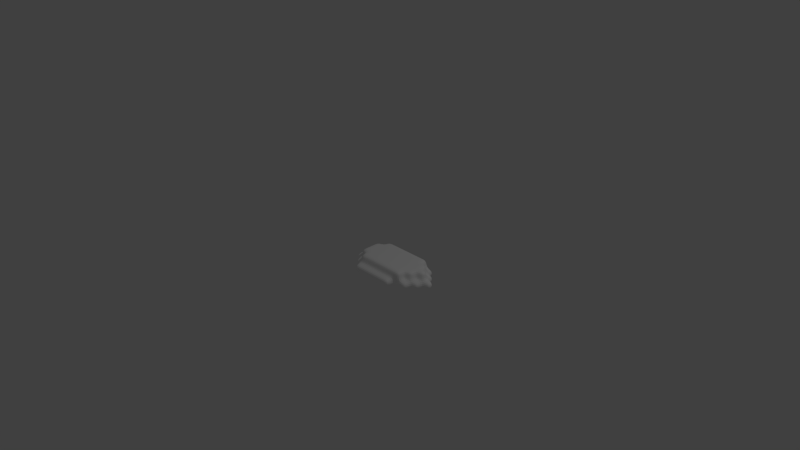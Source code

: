 # Source: petal.blend  (saved by Blender 2.73.0; exported with 4.5.12 LTS)
import bpy
from mathutils import Matrix  # noqa: F401  (used for matrix-valued properties, if any)

bpy.ops.wm.read_factory_settings(use_empty=True)
scene = bpy.context.scene
scene.name = 'Scene'

# ---- collections
col_collection_1 = bpy.data.collections.new('Collection 1'); scene.collection.children.link(col_collection_1)

# ---- materials (node trees are filled in below, after node groups)
mat_palette_001 = bpy.data.materials.new('palette.001')
mat_palette_001.alpha_threshold = 0.0
mat_palette_001.use_transparent_shadow = False
mat_palette_001.diffuse_color = (1.0, 1.0, 1.0, 1.0)
mat_palette_001.specular_color = (0.0, 0.0, 0.0)
mat_palette_001.roughness = 0.5

# ---- material node trees

# ---- world
world_world = bpy.data.worlds.new('World'); scene.world = world_world
world_world.color = (0.05088, 0.05088, 0.05088)
world_world.use_sun_shadow = False
world_world.sun_shadow_jitter_overblur = 0.0
world_world.cycles.sampling_method = 'MANUAL'
world_world.cycles.sample_map_resolution = 256

# ---- cameras
cam_camera = bpy.data.cameras.new('Camera')
cam_camera.clip_end = 100.0
cam_camera.lens = 35.0
cam_camera.sensor_width = 32.0
cam_camera.sensor_height = 18.0
cam_camera.ortho_scale = 7.314
cam_camera.dof.focus_distance = 0.0
cam_camera.dof.aperture_fstop = 128.0

# ---- lights
light_lamp = bpy.data.lights.new('Lamp', 'POINT')
light_lamp.transmission_factor = 0.0
light_lamp.cutoff_distance = 30.0
light_lamp.energy = 100.0
light_lamp.shadow_buffer_clip_start = 1.001
light_lamp.shadow_soft_size = 0.1
light_lamp.shadow_maximum_resolution = 0.006
light_lamp.use_absolute_resolution = True
light_lamp.cycles.use_multiple_importance_sampling = False

# ---- meshes
me_petalvox = bpy.data.meshes.new('petalVox')
me_petalvox.from_pydata([(-0.5819, -0.1276, 2.5), (-0.5819, 0.8724, 2.5), (-0.5819, 0.8724, 1.5), (-0.5819, -0.1276, 1.5), (1.418, 0.8724, -0.5), (1.418, 1.872, -0.5), (1.418, 1.872, -1.5), (1.418, 0.8724, -1.5), (1.418, 0.8724, 3.5), (1.418, 1.872, 3.5), (1.418, 1.872, 2.5), (1.418, 0.8724, 2.5), (0.4181, 0.8724, 2.5), (0.4181, 1.872, 2.5), (0.4181, 1.872, 1.5), (0.4181, 0.8724, 1.5), (-0.5819, 0.8724, 0.5), (-0.5819, -0.1276, 0.5), (0.4181, 0.8724, 0.5), (0.4181, 1.872, 0.5), (0.4181, 1.872, -0.5), (0.4181, 0.8724, -0.5), (-0.5819, 0.8724, -0.5), (-0.5819, -0.1276, -0.5), (0.4181, -0.1276, -0.5), (0.4181, 0.8724, -1.5), (0.4181, -0.1276, -1.5), (1.418, -0.1276, -1.5), (1.418, 0.8724, -2.5), (1.418, -0.1276, -2.5), (1.418, -0.1276, 4.5), (1.418, 0.8724, 4.5), (1.418, -0.1276, 3.5), (0.4181, -0.1276, 3.5), (0.4181, 0.8724, 3.5), (0.4181, -0.1276, 2.5), (7.418, -0.1276, -1.5), (7.418, -0.1276, -2.5), (7.418, 0.8724, -2.5), (7.418, 0.8724, -1.5), (7.418, -0.1276, 4.5), (7.418, -0.1276, 3.5), (7.418, 0.8724, 3.5), (7.418, 0.8724, 4.5), (8.418, 0.8724, 3.5), (8.418, 0.8724, 2.5), (8.418, 1.872, 2.5), (8.418, 1.872, 3.5), (8.418, 0.8724, -0.5), (8.418, 0.8724, -1.5), (8.418, 1.872, -1.5), (8.418, 1.872, -0.5), (9.418, -0.1276, 3.5), (9.418, -0.1276, 2.5), (9.418, 0.8724, 2.5), (9.418, 0.8724, 3.5), (9.418, 0.8724, 1.5), (9.418, 1.872, 1.5), (9.418, 1.872, 2.5), (9.418, 0.8724, 0.5), (9.418, 0.8724, -0.5), (9.418, 1.872, -0.5), (9.418, 1.872, 0.5), (9.418, -0.1276, -0.5), (9.418, -0.1276, -1.5), (9.418, 0.8724, -1.5), (10.42, -0.1276, 2.5), (10.42, -0.1276, 1.5), (10.42, 0.8724, 1.5), (10.42, 0.8724, 2.5), (10.42, -0.1276, 0.5), (10.42, -0.1276, -0.5), (10.42, 0.8724, -0.5), (10.42, 0.8724, 0.5), (11.42, -0.1276, 1.5), (11.42, -0.1276, 0.5), (11.42, 0.8724, 0.5), (11.42, 0.8724, 1.5), (10.42, 1.872, 0.5), (10.42, 1.872, 1.5), (6.418, 0.8724, 3.5), (7.418, 1.872, 3.5), (6.418, 1.872, 3.5), (8.418, -0.1276, 3.5), (6.418, -0.1276, 4.5), (6.418, 0.8724, 4.5), (4.418, -0.1276, 4.5), (5.418, -0.1276, 4.5), (5.418, 0.8724, 4.5), (4.418, 0.8724, 4.5), (2.418, 0.8724, 3.5), (2.418, 1.872, 3.5), (3.418, 0.8724, 3.5), (3.418, 1.872, 3.5), (4.418, 0.8724, 3.5), (4.418, 1.872, 3.5), (5.418, 0.8724, 3.5), (5.418, 1.872, 3.5), (2.418, -0.1276, 4.5), (2.418, 0.8724, 4.5), (3.418, -0.1276, 4.5), (3.418, 0.8724, 4.5), (6.418, 0.8724, -1.5), (6.418, 1.872, -1.5), (7.418, 1.872, -1.5), (6.418, -0.1276, -2.5), (6.418, 0.8724, -2.5), (8.418, -0.1276, -1.5), (3.418, 0.8724, -1.5), (3.418, 1.872, -1.5), (4.418, 1.872, -1.5), (4.418, 0.8724, -1.5), (2.418, 0.8724, -1.5), (2.418, 1.872, -1.5), (5.418, 1.872, -1.5), (5.418, 0.8724, -1.5), (3.418, -0.1276, -2.5), (3.418, 0.8724, -2.5), (4.418, 0.8724, -2.5), (4.418, -0.1276, -2.5), (5.418, -0.1276, -2.5), (5.418, 0.8724, -2.5), (2.418, 0.8724, -2.5), (2.418, -0.1276, -2.5), (6.418, -0.1276, -1.5), (7.418, -0.1276, -0.5), (8.418, -0.1276, -0.5), (8.418, -0.1276, 0.5), (9.418, -0.1276, 0.5), (8.418, -0.1276, 1.5), (9.418, -0.1276, 1.5), (8.418, -0.1276, 2.5), (7.418, -0.1276, 2.5), (6.418, -0.1276, 3.5), (1.418, -0.1276, 2.5), (2.418, -0.1276, 2.5), (2.418, -0.1276, 3.5), (3.418, -0.1276, 2.5), (3.418, -0.1276, 3.5), (4.418, -0.1276, 2.5), (4.418, -0.1276, 3.5), (5.418, -0.1276, 2.5), (5.418, -0.1276, 3.5), (0.4181, -0.1276, 1.5), (1.418, -0.1276, 1.5), (2.418, -0.1276, 1.5), (3.418, -0.1276, 1.5), (4.418, -0.1276, 1.5), (5.418, -0.1276, 1.5), (6.418, -0.1276, 2.5), (1.418, -0.1276, 0.5), (1.418, -0.1276, -0.5), (2.418, -0.1276, -0.5), (2.418, -0.1276, 0.5), (3.418, -0.1276, -0.5), (3.418, -0.1276, 0.5), (4.418, -0.1276, -0.5), (4.418, -0.1276, 0.5), (2.418, -0.1276, -1.5), (5.418, -0.1276, -0.5), (5.418, -0.1276, -1.5), (6.418, -0.1276, -0.5), (3.418, -0.1276, -1.5), (6.418, -0.1276, 0.5), (7.418, -0.1276, 0.5), (4.418, -0.1276, -1.5), (6.418, -0.1276, 1.5), (0.4181, -0.1276, 0.5), (7.418, -0.1276, 1.5), (5.418, -0.1276, 0.5), (6.418, 1.872, -0.5), (7.418, 1.872, -0.5), (7.418, 1.872, 0.5), (8.418, 1.872, 0.5), (7.418, 1.872, 1.5), (8.418, 1.872, 1.5), (7.418, 1.872, 2.5), (6.418, 1.872, 2.5), (3.418, 1.872, -0.5), (4.418, 1.872, -0.5), (2.418, 1.872, -0.5), (4.418, 1.872, 0.5), (5.418, 1.872, 0.5), (5.418, 1.872, -0.5), (6.418, 1.872, 0.5), (3.418, 1.872, 0.5), (2.418, 1.872, 2.5), (3.418, 1.872, 2.5), (4.418, 1.872, 2.5), (1.418, 1.872, 1.5), (2.418, 1.872, 0.5), (6.418, 1.872, 1.5), (5.418, 1.872, 2.5), (1.418, 1.872, 0.5), (4.418, 1.872, 1.5), (5.418, 1.872, 1.5), (3.418, 1.872, 1.5), (2.418, 1.872, 1.5)], [], [(0, 1, 2, 3), (4, 5, 6, 7), (8, 9, 10, 11), (12, 13, 14, 15), (3, 2, 16, 17), (18, 19, 20, 21), (17, 16, 22, 23), (24, 21, 25, 26), (27, 7, 28, 29), (15, 14, 19, 18), (30, 31, 8, 32), (33, 34, 12, 35), (36, 37, 38, 39), (40, 41, 42, 43), (44, 45, 46, 47), (48, 49, 50, 51), (52, 53, 54, 55), (54, 56, 57, 58), (59, 60, 61, 62), (63, 64, 65, 60), (66, 67, 68, 69), (70, 71, 72, 73), (74, 75, 76, 77), (68, 73, 78, 79), (80, 42, 81, 82), (41, 83, 44, 42), (84, 40, 43, 85), (0, 35, 12, 1), (86, 87, 88, 89), (8, 90, 91, 9), (90, 92, 93, 91), (92, 94, 95, 93), (12, 11, 10, 13), (96, 80, 82, 97), (87, 84, 85, 88), (94, 96, 97, 95), (30, 98, 99, 31), (98, 100, 101, 99), (100, 86, 89, 101), (33, 32, 8, 34), (42, 44, 47, 81), (83, 52, 55, 44), (45, 54, 58, 46), (53, 66, 69, 54), (67, 74, 77, 68), (56, 68, 79, 57), (102, 103, 104, 39), (105, 106, 38, 37), (36, 39, 49, 107), (108, 109, 110, 111), (112, 113, 109, 108), (7, 6, 113, 112), (111, 110, 114, 115), (116, 117, 118, 119), (115, 114, 103, 102), (120, 121, 106, 105), (21, 20, 5, 4), (23, 22, 21, 24), (26, 25, 7, 27), (29, 28, 122, 123), (119, 118, 121, 120), (123, 122, 117, 116), (39, 104, 50, 49), (48, 51, 61, 60), (107, 49, 65, 64), (63, 60, 72, 71), (70, 73, 76, 75), (59, 62, 78, 73), (124, 105, 37, 36), (125, 36, 107, 126), (127, 126, 63, 128), (129, 127, 128, 130), (131, 129, 130, 53), (41, 132, 131, 83), (84, 133, 41, 40), (32, 134, 135, 136), (136, 135, 137, 138), (138, 137, 139, 140), (140, 139, 141, 142), (0, 3, 143, 35), (35, 143, 144, 134), (134, 144, 145, 135), (135, 145, 146, 137), (137, 146, 147, 139), (139, 147, 148, 141), (142, 141, 149, 133), (150, 151, 152, 153), (153, 152, 154, 155), (155, 154, 156, 157), (151, 27, 158, 152), (159, 160, 124, 161), (86, 140, 142, 87), (152, 158, 162, 154), (163, 161, 125, 164), (154, 162, 165, 156), (162, 116, 119, 165), (141, 148, 166, 149), (3, 17, 167, 143), (143, 167, 150, 144), (144, 150, 153, 145), (160, 120, 105, 124), (161, 124, 36, 125), (164, 125, 126, 127), (168, 164, 127, 129), (132, 168, 129, 131), (133, 149, 132, 41), (87, 142, 133, 84), (145, 153, 155, 146), (146, 155, 157, 147), (147, 157, 169, 148), (148, 169, 163, 166), (17, 23, 24, 167), (167, 24, 151, 150), (156, 165, 160, 159), (157, 156, 159, 169), (169, 159, 161, 163), (24, 26, 27, 151), (166, 163, 164, 168), (27, 29, 123, 158), (165, 119, 120, 160), (149, 166, 168, 132), (158, 123, 116, 162), (30, 32, 136, 98), (98, 136, 138, 100), (100, 138, 140, 86), (33, 35, 134, 32), (83, 131, 53, 52), (126, 107, 64, 63), (53, 130, 67, 66), (130, 128, 70, 67), (128, 63, 71, 70), (67, 70, 75, 74), (170, 171, 104, 103), (172, 173, 51, 171), (174, 175, 173, 172), (176, 46, 175, 174), (82, 81, 176, 177), (102, 39, 38, 106), (178, 179, 110, 109), (85, 43, 42, 80), (1, 12, 15, 2), (180, 178, 109, 113), (5, 180, 113, 6), (89, 88, 96, 94), (181, 182, 183, 179), (179, 183, 114, 110), (182, 184, 170, 183), (108, 111, 118, 117), (185, 181, 179, 178), (9, 91, 186, 10), (91, 93, 187, 186), (93, 95, 188, 187), (13, 10, 189, 14), (190, 185, 178, 180), (2, 15, 18, 16), (183, 170, 103, 114), (184, 172, 171, 170), (191, 174, 172, 184), (177, 176, 174, 191), (97, 82, 177, 192), (115, 102, 106, 121), (193, 190, 180, 5), (88, 85, 80, 96), (19, 193, 5, 20), (16, 18, 21, 22), (194, 195, 182, 181), (21, 4, 7, 25), (195, 191, 184, 182), (7, 112, 122, 28), (196, 194, 181, 185), (192, 177, 191, 195), (95, 97, 192, 188), (111, 115, 121, 118), (112, 108, 117, 122), (10, 186, 197, 189), (197, 196, 185, 190), (186, 187, 196, 197), (187, 188, 194, 196), (188, 192, 195, 194), (14, 189, 193, 19), (189, 197, 190, 193), (31, 99, 90, 8), (99, 101, 92, 90), (101, 89, 94, 92), (34, 8, 11, 12), (81, 47, 46, 176), (171, 51, 50, 104), (44, 55, 54, 45), (46, 58, 57, 175), (173, 62, 61, 51), (175, 57, 62, 173), (48, 60, 65, 49), (54, 69, 68, 56), (59, 73, 72, 60), (68, 77, 76, 73), (57, 79, 78, 62)])
_uv = me_petalvox.uv_layers.new(name='UVMap')
_uv.uv.foreach_set('vector', [0.4688, 0.4375, 0.4375, 0.4375, 0.4375, 0.4062, 0.4688, 0.4062, 0.625, 0.3125, 0.625, 0.3438, 0.5937, 0.3438, 0.5937, 0.3125, 0.6562, 0.3437, 0.6562, 0.375, 0.625, 0.375, 0.625, 0.3438, 0.4375, 0.4375, 0.4062, 0.4375, 0.4062, 0.4062, 0.4375, 0.4062, 0.4688, 0.4062, 0.4375, 0.4062, 0.4375, 0.375, 0.4688, 0.375, 0.4375, 0.375, 0.4062, 0.375, 0.4062, 0.3437, 0.4375, 0.3437, 0.4688, 0.375, 0.4375, 0.375, 0.4375, 0.3437, 0.4688, 0.3437, 0.6875, 0.3125, 0.6875, 0.3438, 0.6562, 0.3438, 0.6562, 0.3125, 0.375, 0.2813, 0.375, 0.3125, 0.3438, 0.3125, 0.3438, 0.2813, 0.4375, 0.4062, 0.4062, 0.4062, 0.4062, 0.375, 0.4375, 0.375, 0.6875, 0.25, 0.6875, 0.2812, 0.6562, 0.2812, 0.6562, 0.25, 0.7187, 0.3125, 0.7187, 0.3438, 0.6875, 0.3438, 0.6875, 0.3125, 0.5, 0.3125, 0.5, 0.3438, 0.4688, 0.3438, 0.4688, 0.3125, 0.5, 0.2812, 0.4688, 0.2812, 0.4688, 0.25, 0.5, 0.25, 0.375, 0.375, 0.375, 0.3437, 0.4062, 0.3437, 0.4062, 0.375, 0.5937, 0.2812, 0.5937, 0.25, 0.625, 0.25, 0.625, 0.2812, 0.4062, 0.4062, 0.4062, 0.4375, 0.375, 0.4375, 0.375, 0.4062, 0.6875, 0.3125, 0.6562, 0.3125, 0.6562, 0.2812, 0.6875, 0.2812, 0.6562, 0.3437, 0.6875, 0.3438, 0.6875, 0.375, 0.6562, 0.375, 0.5625, 0.25, 0.5937, 0.25, 0.5937, 0.2812, 0.5625, 0.2812, 0.75, 0.3438, 0.7187, 0.3438, 0.7187, 0.3125, 0.75, 0.3125, 0.625, 0.3125, 0.5937, 0.3125, 0.5937, 0.2812, 0.625, 0.2812, 0.625, 0.3125, 0.625, 0.2812, 0.6562, 0.2812, 0.6562, 0.3125, 0.7187, 0.375, 0.6875, 0.375, 0.6875, 0.3437, 0.7187, 0.3437, 0.3437, 0.6562, 0.3437, 0.6875, 0.3125, 0.6875, 0.3125, 0.6562, 0.375, 0.6875, 0.375, 0.7188, 0.3438, 0.7188, 0.3437, 0.6875, 0.375, 0.4688, 0.375, 0.5, 0.3438, 0.5, 0.3438, 0.4688, 0.4687, 0.3125, 0.4375, 0.3125, 0.4375, 0.2812, 0.4687, 0.2812, 0.375, 0.4063, 0.375, 0.4375, 0.3438, 0.4375, 0.3437, 0.4063, 0.3437, 0.5, 0.3437, 0.5312, 0.3125, 0.5312, 0.3125, 0.5, 0.3437, 0.5312, 0.3437, 0.5625, 0.3125, 0.5625, 0.3125, 0.5312, 0.3437, 0.5625, 0.3437, 0.5938, 0.3125, 0.5938, 0.3125, 0.5625, 0.6875, 0.25, 0.7188, 0.25, 0.7188, 0.2812, 0.6875, 0.2812, 0.3437, 0.625, 0.3437, 0.6562, 0.3125, 0.6562, 0.3125, 0.625, 0.375, 0.4375, 0.375, 0.4688, 0.3438, 0.4688, 0.3438, 0.4375, 0.3437, 0.5938, 0.3437, 0.625, 0.3125, 0.625, 0.3125, 0.5938, 0.375, 0.3125, 0.375, 0.3438, 0.3437, 0.3438, 0.3437, 0.3125, 0.375, 0.3438, 0.375, 0.375, 0.3437, 0.375, 0.3437, 0.3438, 0.375, 0.375, 0.375, 0.4063, 0.3437, 0.4063, 0.3437, 0.375, 0.4062, 0.3125, 0.4062, 0.3437, 0.375, 0.3437, 0.375, 0.3125, 0.3437, 0.6875, 0.3438, 0.7188, 0.3125, 0.7188, 0.3125, 0.6875, 0.375, 0.7188, 0.375, 0.75, 0.3438, 0.75, 0.3438, 0.7188, 0.3125, 0.3125, 0.3125, 0.2813, 0.3437, 0.2813, 0.3437, 0.3125, 0.4375, 0.2812, 0.4375, 0.3125, 0.4062, 0.3125, 0.4062, 0.2812, 0.5937, 0.3125, 0.5625, 0.3125, 0.5625, 0.2812, 0.5937, 0.2812, 0.6875, 0.3125, 0.6875, 0.2812, 0.7187, 0.2812, 0.7187, 0.3125, 0.2812, 0.6562, 0.3125, 0.6562, 0.3125, 0.6875, 0.2812, 0.6875, 0.3125, 0.4688, 0.3437, 0.4688, 0.3437, 0.5, 0.3125, 0.5, 0.25, 0.6875, 0.2812, 0.6875, 0.2812, 0.7188, 0.25, 0.7188, 0.2812, 0.5625, 0.3125, 0.5625, 0.3125, 0.5938, 0.2812, 0.5938, 0.2812, 0.5312, 0.3125, 0.5312, 0.3125, 0.5625, 0.2812, 0.5625, 0.2812, 0.5, 0.3125, 0.5, 0.3125, 0.5312, 0.2812, 0.5312, 0.2812, 0.5938, 0.3125, 0.5938, 0.3125, 0.625, 0.2812, 0.625, 0.3125, 0.375, 0.3437, 0.375, 0.3437, 0.4063, 0.3125, 0.4063, 0.2812, 0.625, 0.3125, 0.625, 0.3125, 0.6562, 0.2812, 0.6562, 0.3125, 0.4375, 0.3437, 0.4375, 0.3437, 0.4688, 0.3125, 0.4688, 0.4375, 0.3437, 0.4062, 0.3437, 0.4062, 0.3125, 0.4375, 0.3125, 0.5625, 0.3437, 0.5625, 0.3125, 0.5937, 0.3125, 0.5937, 0.3438, 0.4688, 0.3125, 0.4688, 0.2812, 0.5, 0.2812, 0.5, 0.3125, 0.3125, 0.3125, 0.3437, 0.3125, 0.3437, 0.3438, 0.3125, 0.3438, 0.3125, 0.4063, 0.3437, 0.4063, 0.3437, 0.4375, 0.3125, 0.4375, 0.3125, 0.3438, 0.3437, 0.3438, 0.3437, 0.375, 0.3125, 0.375, 0.2812, 0.6875, 0.3125, 0.6875, 0.3125, 0.7188, 0.2812, 0.7188, 0.7188, 0.25, 0.75, 0.25, 0.75, 0.2812, 0.7188, 0.2812, 0.25, 0.7188, 0.2812, 0.7188, 0.2812, 0.75, 0.25, 0.75, 0.375, 0.2812, 0.4062, 0.2812, 0.4062, 0.3125, 0.375, 0.3125, 0.2812, 0.3125, 0.2812, 0.2813, 0.3125, 0.2813, 0.3125, 0.3125, 0.4375, 0.3125, 0.4688, 0.3125, 0.4688, 0.3438, 0.4375, 0.3438, 0.5625, 0.5312, 0.5312, 0.5312, 0.5312, 0.5, 0.5625, 0.5, 0.5938, 0.5, 0.5625, 0.5, 0.5625, 0.4688, 0.5938, 0.4688, 0.625, 0.4688, 0.5938, 0.4688, 0.5938, 0.4375, 0.625, 0.4375, 0.6562, 0.4688, 0.625, 0.4688, 0.625, 0.4375, 0.6562, 0.4375, 0.6875, 0.4688, 0.6562, 0.4688, 0.6562, 0.4375, 0.6875, 0.4375, 0.7187, 0.5, 0.6875, 0.5, 0.6875, 0.4688, 0.7187, 0.4688, 0.75, 0.5312, 0.7187, 0.5312, 0.7187, 0.5, 0.75, 0.5, 0.7188, 0.6875, 0.6875, 0.6875, 0.6875, 0.6562, 0.7188, 0.6562, 0.7188, 0.6562, 0.6875, 0.6562, 0.6875, 0.625, 0.7188, 0.625, 0.7188, 0.625, 0.6875, 0.625, 0.6875, 0.5938, 0.7188, 0.5938, 0.7188, 0.5938, 0.6875, 0.5938, 0.6875, 0.5625, 0.7187, 0.5625, 0.6875, 0.75, 0.6562, 0.75, 0.6562, 0.7188, 0.6875, 0.7188, 0.6875, 0.7188, 0.6562, 0.7188, 0.6562, 0.6875, 0.6875, 0.6875, 0.6875, 0.6875, 0.6562, 0.6875, 0.6562, 0.6562, 0.6875, 0.6562, 0.6875, 0.6562, 0.6562, 0.6562, 0.6562, 0.625, 0.6875, 0.625, 0.6875, 0.625, 0.6562, 0.625, 0.6562, 0.5938, 0.6875, 0.5938, 0.6875, 0.5938, 0.6562, 0.5938, 0.6562, 0.5625, 0.6875, 0.5625, 0.7187, 0.5625, 0.6875, 0.5625, 0.6875, 0.5312, 0.7187, 0.5312, 0.625, 0.6875, 0.5938, 0.6875, 0.5938, 0.6562, 0.625, 0.6562, 0.625, 0.6562, 0.5938, 0.6562, 0.5938, 0.625, 0.625, 0.625, 0.625, 0.625, 0.5938, 0.625, 0.5938, 0.5938, 0.625, 0.5938, 0.5938, 0.6875, 0.5625, 0.6875, 0.5625, 0.6562, 0.5938, 0.6562, 0.5938, 0.5625, 0.5625, 0.5625, 0.5625, 0.5312, 0.5938, 0.5312, 0.75, 0.5938, 0.7188, 0.5938, 0.7187, 0.5625, 0.75, 0.5625, 0.5938, 0.6562, 0.5625, 0.6562, 0.5625, 0.625, 0.5938, 0.625, 0.625, 0.5312, 0.5938, 0.5312, 0.5938, 0.5, 0.625, 0.5, 0.5938, 0.625, 0.5625, 0.625, 0.5625, 0.5938, 0.5938, 0.5938, 0.5625, 0.625, 0.5312, 0.625, 0.5312, 0.5938, 0.5625, 0.5938, 0.6875, 0.5625, 0.6562, 0.5625, 0.6562, 0.5312, 0.6875, 0.5312, 0.6562, 0.75, 0.625, 0.75, 0.625, 0.7188, 0.6562, 0.7188, 0.6562, 0.7188, 0.625, 0.7188, 0.625, 0.6875, 0.6562, 0.6875, 0.6562, 0.6875, 0.625, 0.6875, 0.625, 0.6562, 0.6562, 0.6562, 0.5625, 0.5625, 0.5312, 0.5625, 0.5312, 0.5312, 0.5625, 0.5312, 0.5938, 0.5312, 0.5625, 0.5312, 0.5625, 0.5, 0.5938, 0.5, 0.625, 0.5, 0.5938, 0.5, 0.5938, 0.4688, 0.625, 0.4688, 0.6562, 0.5, 0.625, 0.5, 0.625, 0.4688, 0.6562, 0.4688, 0.6875, 0.5, 0.6562, 0.5, 0.6562, 0.4688, 0.6875, 0.4688, 0.7187, 0.5312, 0.6875, 0.5312, 0.6875, 0.5, 0.7187, 0.5, 0.75, 0.5625, 0.7187, 0.5625, 0.7187, 0.5312, 0.75, 0.5312, 0.6562, 0.6562, 0.625, 0.6562, 0.625, 0.625, 0.6562, 0.625, 0.6562, 0.625, 0.625, 0.625, 0.625, 0.5938, 0.6562, 0.5938, 0.6562, 0.5938, 0.625, 0.5938, 0.625, 0.5625, 0.6562, 0.5625, 0.6562, 0.5625, 0.625, 0.5625, 0.625, 0.5312, 0.6562, 0.5312, 0.625, 0.75, 0.5938, 0.75, 0.5938, 0.7188, 0.625, 0.7188, 0.625, 0.7188, 0.5938, 0.7188, 0.5938, 0.6875, 0.625, 0.6875, 0.5938, 0.5938, 0.5625, 0.5938, 0.5625, 0.5625, 0.5938, 0.5625, 0.625, 0.5938, 0.5938, 0.5938, 0.5938, 0.5625, 0.625, 0.5625, 0.625, 0.5625, 0.5938, 0.5625, 0.5938, 0.5312, 0.625, 0.5312, 0.5938, 0.7188, 0.5625, 0.7188, 0.5625, 0.6875, 0.5938, 0.6875, 0.6562, 0.5312, 0.625, 0.5312, 0.625, 0.5, 0.6562, 0.5, 0.5625, 0.6875, 0.5312, 0.6875, 0.5312, 0.6562, 0.5625, 0.6562, 0.5625, 0.5938, 0.5312, 0.5938, 0.5312, 0.5625, 0.5625, 0.5625, 0.6875, 0.5312, 0.6562, 0.5312, 0.6562, 0.5, 0.6875, 0.5, 0.5625, 0.6562, 0.5312, 0.6562, 0.5312, 0.625, 0.5625, 0.625, 0.75, 0.6875, 0.7188, 0.6875, 0.7188, 0.6562, 0.75, 0.6562, 0.75, 0.6562, 0.7188, 0.6562, 0.7188, 0.625, 0.75, 0.625, 0.75, 0.625, 0.7188, 0.625, 0.7188, 0.5938, 0.75, 0.5938, 0.7188, 0.7188, 0.6875, 0.7188, 0.6875, 0.6875, 0.7188, 0.6875, 0.7187, 0.4688, 0.6875, 0.4688, 0.6875, 0.4375, 0.7187, 0.4375, 0.5938, 0.4688, 0.5625, 0.4688, 0.5625, 0.4375, 0.5938, 0.4375, 0.6875, 0.4375, 0.6562, 0.4375, 0.6562, 0.4062, 0.6875, 0.4062, 0.6562, 0.4375, 0.625, 0.4375, 0.625, 0.4062, 0.6562, 0.4062, 0.625, 0.4375, 0.5938, 0.4375, 0.5938, 0.4062, 0.625, 0.4062, 0.6562, 0.4062, 0.625, 0.4062, 0.625, 0.375, 0.6562, 0.375, 0.4062, 0.625, 0.4062, 0.6562, 0.375, 0.6562, 0.375, 0.625, 0.4375, 0.6562, 0.4375, 0.6875, 0.4062, 0.6875, 0.4062, 0.6562, 0.4688, 0.6562, 0.4688, 0.6875, 0.4375, 0.6875, 0.4375, 0.6562, 0.5, 0.6562, 0.5, 0.6875, 0.4688, 0.6875, 0.4688, 0.6562, 0.5312, 0.625, 0.5312, 0.6562, 0.5, 0.6562, 0.5, 0.625, 0.2812, 0.3438, 0.2812, 0.3125, 0.3125, 0.3125, 0.3125, 0.3438, 0.4062, 0.5312, 0.4062, 0.5625, 0.375, 0.5625, 0.375, 0.5312, 0.5, 0.2812, 0.5, 0.25, 0.5312, 0.25, 0.5312, 0.2812, 0.5, 0.4375, 0.4688, 0.4375, 0.4688, 0.4062, 0.5, 0.4062, 0.4062, 0.5, 0.4062, 0.5312, 0.375, 0.5312, 0.375, 0.5, 0.4062, 0.4687, 0.4062, 0.5, 0.375, 0.5, 0.375, 0.4688, 0.5, 0.3437, 0.5, 0.3125, 0.5312, 0.3125, 0.5312, 0.3438, 0.4375, 0.5625, 0.4375, 0.5938, 0.4062, 0.5938, 0.4062, 0.5625, 0.4062, 0.5625, 0.4062, 0.5938, 0.375, 0.5938, 0.375, 0.5625, 0.4375, 0.5938, 0.4375, 0.625, 0.4062, 0.625, 0.4062, 0.5938, 0.2812, 0.4375, 0.2812, 0.4063, 0.3125, 0.4063, 0.3125, 0.4375, 0.4375, 0.5312, 0.4375, 0.5625, 0.4062, 0.5625, 0.4062, 0.5312, 0.5312, 0.4687, 0.5312, 0.5, 0.5, 0.5, 0.5, 0.4687, 0.5312, 0.5, 0.5312, 0.5312, 0.5, 0.5312, 0.5, 0.5, 0.5312, 0.5312, 0.5312, 0.5625, 0.5, 0.5625, 0.5, 0.5312, 0.5, 0.4375, 0.5, 0.4687, 0.4687, 0.4687, 0.4687, 0.4375, 0.4375, 0.5, 0.4375, 0.5312, 0.4062, 0.5312, 0.4062, 0.5, 0.5, 0.4062, 0.4688, 0.4062, 0.4688, 0.375, 0.5, 0.375, 0.4062, 0.5938, 0.4062, 0.625, 0.375, 0.625, 0.375, 0.5938, 0.4375, 0.625, 0.4375, 0.6562, 0.4062, 0.6562, 0.4062, 0.625, 0.4688, 0.625, 0.4688, 0.6562, 0.4375, 0.6562, 0.4375, 0.625, 0.5, 0.625, 0.5, 0.6562, 0.4688, 0.6562, 0.4688, 0.625, 0.5312, 0.5937, 0.5312, 0.625, 0.5, 0.625, 0.5, 0.5938, 0.2812, 0.375, 0.2812, 0.3438, 0.3125, 0.3438, 0.3125, 0.375, 0.4375, 0.4687, 0.4375, 0.5, 0.4062, 0.5, 0.4062, 0.4687, 0.5, 0.3125, 0.5, 0.2812, 0.5312, 0.2812, 0.5312, 0.3125, 0.4375, 0.4375, 0.4375, 0.4687, 0.4062, 0.4687, 0.4062, 0.4375, 0.5, 0.375, 0.4688, 0.375, 0.4688, 0.3437, 0.5, 0.3437, 0.4688, 0.5625, 0.4688, 0.5938, 0.4375, 0.5938, 0.4375, 0.5625, 0.5937, 0.3437, 0.5937, 0.375, 0.5625, 0.375, 0.5625, 0.3438, 0.4688, 0.5938, 0.4688, 0.625, 0.4375, 0.625, 0.4375, 0.5938, 0.2812, 0.5, 0.2812, 0.4688, 0.3125, 0.4688, 0.3125, 0.5, 0.4688, 0.5312, 0.4688, 0.5625, 0.4375, 0.5625, 0.4375, 0.5312, 0.5, 0.5938, 0.5, 0.625, 0.4688, 0.625, 0.4688, 0.5938, 0.5312, 0.5625, 0.5312, 0.5937, 0.5, 0.5938, 0.5, 0.5625, 0.2812, 0.4063, 0.2812, 0.375, 0.3125, 0.375, 0.3125, 0.4063, 0.2812, 0.4688, 0.2812, 0.4375, 0.3125, 0.4375, 0.3125, 0.4688, 0.5, 0.4687, 0.5, 0.5, 0.4688, 0.5, 0.4687, 0.4687, 0.4688, 0.5, 0.4688, 0.5312, 0.4375, 0.5312, 0.4375, 0.5, 0.5, 0.5, 0.5, 0.5312, 0.4688, 0.5312, 0.4688, 0.5, 0.5, 0.5312, 0.5, 0.5625, 0.4688, 0.5625, 0.4688, 0.5312, 0.5, 0.5625, 0.5, 0.5938, 0.4688, 0.5938, 0.4688, 0.5625, 0.4687, 0.4375, 0.4687, 0.4687, 0.4375, 0.4687, 0.4375, 0.4375, 0.4687, 0.4687, 0.4688, 0.5, 0.4375, 0.5, 0.4375, 0.4687, 0.5, 0.4375, 0.5, 0.4062, 0.5312, 0.4062, 0.5312, 0.4375, 0.5, 0.4062, 0.5, 0.375, 0.5312, 0.375, 0.5312, 0.4062, 0.5, 0.375, 0.5, 0.3437, 0.5312, 0.3438, 0.5312, 0.375, 0.625, 0.3437, 0.625, 0.375, 0.5937, 0.375, 0.5937, 0.3438, 0.5312, 0.6562, 0.5312, 0.6875, 0.5, 0.6875, 0.5, 0.6562, 0.4062, 0.6562, 0.4062, 0.6875, 0.375, 0.6875, 0.375, 0.6562, 0.6562, 0.2812, 0.625, 0.2812, 0.625, 0.25, 0.6562, 0.25, 0.5, 0.6875, 0.5, 0.7188, 0.4688, 0.7188, 0.4688, 0.6875, 0.4375, 0.6875, 0.4375, 0.7188, 0.4062, 0.7188, 0.4062, 0.6875, 0.4688, 0.6875, 0.4688, 0.7188, 0.4375, 0.7188, 0.4375, 0.6875, 0.6562, 0.3125, 0.6562, 0.3438, 0.625, 0.3438, 0.625, 0.3125, 0.4062, 0.375, 0.4062, 0.4062, 0.375, 0.4062, 0.375, 0.375, 0.75, 0.375, 0.7187, 0.375, 0.7187, 0.3437, 0.75, 0.3437, 0.75, 0.3125, 0.7188, 0.3125, 0.7188, 0.2812, 0.75, 0.2812, 0.4688, 0.7188, 0.4688, 0.75, 0.4375, 0.75, 0.4375, 0.7188])
me_petalvox.materials.append(mat_palette_001)
me_petalvox.use_remesh_preserve_volume = False
me_petalvox.use_remesh_preserve_attributes = False
me_petalvox.use_mirror_vertex_groups = False
me_petalvox.update()

# ---- objects
ob_petalvox = bpy.data.objects.new('petalVox', me_petalvox)
ob_lamp = bpy.data.objects.new('Lamp', light_lamp)
ob_camera = bpy.data.objects.new('Camera', cam_camera)

# ---- transforms, parenting, visibility, modifiers, constraints
ob_petalvox.location = (0.0, 0.0, 0.0)
ob_petalvox.rotation_euler = (1.571, -0.0, 0.0)
ob_petalvox.scale = (0.1, 0.1, 0.1)
ob_petalvox.lineart.crease_threshold = 0.0
_m = ob_petalvox.modifiers.new('Subsurf', 'SUBSURF')
_m.uv_smooth = 'PRESERVE_CORNERS'
_m.quality = 2
_m.show_only_control_edges = False
ob_lamp.location = (4.076, 1.005, 5.904)
ob_lamp.rotation_euler = (0.6503, 0.05522, 1.866)
ob_lamp.lock_rotations_4d = False
ob_lamp.empty_display_type = 'ARROWS'
ob_lamp.color = (0.0, 0.0, 0.0, 0.0)
ob_lamp.lineart.crease_threshold = 0.0
ob_camera.location = (7.481, -6.508, 5.344)
ob_camera.rotation_euler = (1.109, 0.01082, 0.8149)
ob_camera.lock_rotations_4d = False
ob_camera.empty_display_type = 'ARROWS'
ob_camera.color = (0.0, 0.0, 0.0, 0.0)
ob_camera.display_type = 'WIRE'
ob_camera.lineart.crease_threshold = 0.0

# ---- collection membership
col_collection_1.objects.link(ob_petalvox)
col_collection_1.objects.link(ob_lamp)
col_collection_1.objects.link(ob_camera)

# ---- scene / render settings (as saved in the file)
scene.camera = ob_camera
scene.frame_start = 1; scene.frame_end = 250; scene.frame_set(0)
scene.render.engine = 'BLENDER_EEVEE_NEXT'
scene.render.resolution_percentage = 50
scene.render.dither_intensity = 0.0
scene.cycles.use_denoising = False
scene.cycles.samples = 10
scene.cycles.sampling_pattern = 'TABULATED_SOBOL'
scene.cycles.light_sampling_threshold = 0.0
scene.cycles.use_adaptive_sampling = False
scene.cycles.use_light_tree = False
scene.cycles.blur_glossy = 0.0
scene.cycles.pixel_filter_type = 'GAUSSIAN'
scene.cycles.sample_clamp_indirect = 0.0
scene.view_settings.view_transform = 'Standard'
bpy.context.view_layer.update()
